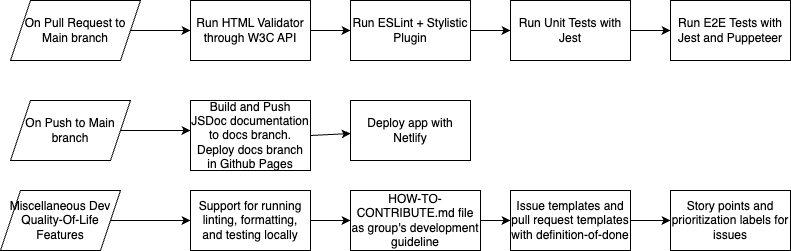

The diagram above was exported from draw.io. Its source (the exported page's mxGraphModel, read from the mxfile embedded in the PNG):
<mxGraphModel dx="735" dy="478" grid="1" gridSize="10" guides="1" tooltips="1" connect="1" arrows="1" fold="1" page="1" pageScale="1" pageWidth="850" pageHeight="1100" background="#FFFFFF" math="0" shadow="0">
  <root>
    <mxCell id="0" />
    <mxCell id="1" parent="0" />
    <mxCell id="2" style="edgeStyle=none;html=1;exitX=1;exitY=0.5;exitDx=0;exitDy=0;" parent="1" source="3" target="7" edge="1">
      <mxGeometry relative="1" as="geometry" />
    </mxCell>
    <mxCell id="3" value="On Pull Request to Main branch" style="shape=parallelogram;perimeter=parallelogramPerimeter;whiteSpace=wrap;html=1;fixedSize=1;" parent="1" vertex="1">
      <mxGeometry x="50" y="70" width="130" height="60" as="geometry" />
    </mxCell>
    <mxCell id="23" style="edgeStyle=none;html=1;exitX=1;exitY=0.5;exitDx=0;exitDy=0;entryX=0;entryY=0.5;entryDx=0;entryDy=0;" parent="1" source="5" edge="1">
      <mxGeometry relative="1" as="geometry">
        <mxPoint x="230" y="200" as="targetPoint" />
      </mxGeometry>
    </mxCell>
    <mxCell id="5" value="On Push to Main branch" style="shape=parallelogram;perimeter=parallelogramPerimeter;whiteSpace=wrap;html=1;fixedSize=1;" parent="1" vertex="1">
      <mxGeometry x="50" y="170" width="120" height="60" as="geometry" />
    </mxCell>
    <mxCell id="20" style="edgeStyle=none;html=1;exitX=1;exitY=0.5;exitDx=0;exitDy=0;entryX=0;entryY=0.5;entryDx=0;entryDy=0;" parent="1" source="7" target="12" edge="1">
      <mxGeometry relative="1" as="geometry" />
    </mxCell>
    <mxCell id="7" value="Run HTML Validator through W3C API" style="rounded=0;whiteSpace=wrap;html=1;" parent="1" vertex="1">
      <mxGeometry x="230" y="70" width="120" height="60" as="geometry" />
    </mxCell>
    <mxCell id="22" style="edgeStyle=none;html=1;exitX=1;exitY=0.5;exitDx=0;exitDy=0;entryX=0;entryY=0.5;entryDx=0;entryDy=0;" parent="1" source="9" target="19" edge="1">
      <mxGeometry relative="1" as="geometry" />
    </mxCell>
    <mxCell id="9" value="Run Unit Tests with Jest" style="rounded=0;whiteSpace=wrap;html=1;" parent="1" vertex="1">
      <mxGeometry x="550" y="70" width="120" height="60" as="geometry" />
    </mxCell>
    <mxCell id="30" style="edgeStyle=none;html=1;exitX=1;exitY=0.5;exitDx=0;exitDy=0;" edge="1" parent="1" source="11" target="29">
      <mxGeometry relative="1" as="geometry" />
    </mxCell>
    <mxCell id="11" value="Build and Push JSDoc documentation to docs branch. Deploy docs branch in Github Pages" style="rounded=0;whiteSpace=wrap;html=1;" parent="1" vertex="1">
      <mxGeometry x="230" y="170" width="120" height="70" as="geometry" />
    </mxCell>
    <mxCell id="21" style="edgeStyle=none;html=1;exitX=1;exitY=0.5;exitDx=0;exitDy=0;entryX=0;entryY=0.5;entryDx=0;entryDy=0;" parent="1" source="12" target="9" edge="1">
      <mxGeometry relative="1" as="geometry" />
    </mxCell>
    <mxCell id="12" value="Run ESLint + Stylistic Plugin" style="rounded=0;whiteSpace=wrap;html=1;" parent="1" vertex="1">
      <mxGeometry x="390" y="70" width="120" height="60" as="geometry" />
    </mxCell>
    <mxCell id="14" style="edgeStyle=none;html=1;exitX=1;exitY=0.5;exitDx=0;exitDy=0;" parent="1" source="15" target="17" edge="1">
      <mxGeometry relative="1" as="geometry" />
    </mxCell>
    <mxCell id="15" value="Miscellaneous Dev Quality-Of-Life Features" style="shape=parallelogram;perimeter=parallelogramPerimeter;whiteSpace=wrap;html=1;fixedSize=1;" parent="1" vertex="1">
      <mxGeometry x="40" y="260" width="120" height="60" as="geometry" />
    </mxCell>
    <mxCell id="16" style="edgeStyle=none;html=1;exitX=1;exitY=0.5;exitDx=0;exitDy=0;entryX=0;entryY=0.5;entryDx=0;entryDy=0;" parent="1" source="17" target="18" edge="1">
      <mxGeometry relative="1" as="geometry" />
    </mxCell>
    <mxCell id="17" value="Support for running linting, formatting, and testing locally" style="rounded=0;whiteSpace=wrap;html=1;" parent="1" vertex="1">
      <mxGeometry x="230" y="260" width="120" height="60" as="geometry" />
    </mxCell>
    <mxCell id="26" style="edgeStyle=none;html=1;exitX=1;exitY=0.5;exitDx=0;exitDy=0;entryX=0;entryY=0.5;entryDx=0;entryDy=0;" parent="1" source="18" target="25" edge="1">
      <mxGeometry relative="1" as="geometry" />
    </mxCell>
    <mxCell id="18" value="HOW-TO-CONTRIBUTE.md file as group's development guideline" style="rounded=0;whiteSpace=wrap;html=1;" parent="1" vertex="1">
      <mxGeometry x="390" y="260" width="130" height="60" as="geometry" />
    </mxCell>
    <mxCell id="19" value="Run E2E Tests with Jest and Puppeteer" style="rounded=0;whiteSpace=wrap;html=1;" parent="1" vertex="1">
      <mxGeometry x="710" y="70" width="120" height="60" as="geometry" />
    </mxCell>
    <mxCell id="28" style="edgeStyle=none;html=1;exitX=1;exitY=0.5;exitDx=0;exitDy=0;entryX=0;entryY=0.5;entryDx=0;entryDy=0;" parent="1" source="25" target="27" edge="1">
      <mxGeometry relative="1" as="geometry" />
    </mxCell>
    <mxCell id="25" value="Issue templates and pull request templates with definition-of-done" style="rounded=0;whiteSpace=wrap;html=1;" parent="1" vertex="1">
      <mxGeometry x="550" y="260" width="120" height="60" as="geometry" />
    </mxCell>
    <mxCell id="27" value="Story points and prioritization labels for issues" style="rounded=0;whiteSpace=wrap;html=1;" parent="1" vertex="1">
      <mxGeometry x="710" y="260" width="120" height="60" as="geometry" />
    </mxCell>
    <mxCell id="29" value="Deploy app with Netlify" style="rounded=0;whiteSpace=wrap;html=1;" vertex="1" parent="1">
      <mxGeometry x="390" y="170" width="120" height="60" as="geometry" />
    </mxCell>
  </root>
</mxGraphModel>